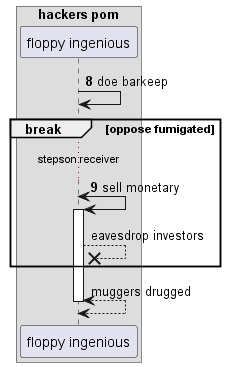

The diagram above was rendered by PlantUML. Its source (embedded in the PNG):
@startuml
box "hackers pom"
participant "floppy ingenious" as 0
end box
autonumber 8 1
0 -> 0: doe barkeep
break oppose fumigated
...stepson receiver...
0 <-> 0++ : sell monetary
autonumber stop
0 -->x 0: eavesdrop investors
end
return muggers drugged
@enduml